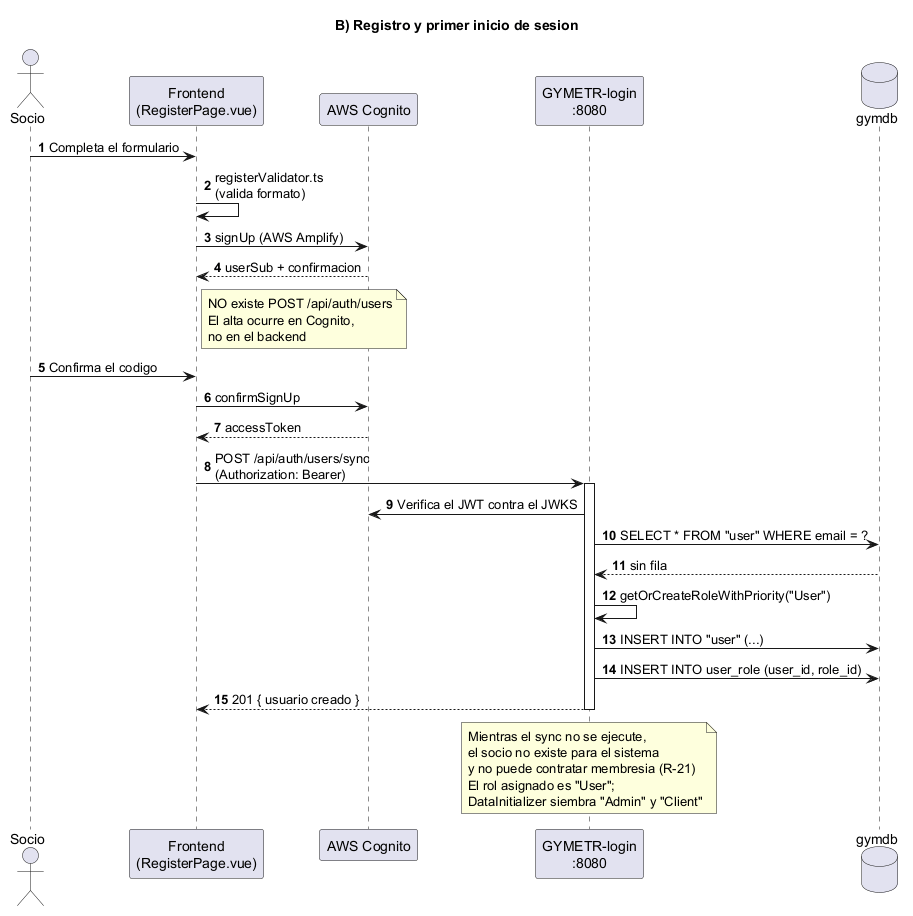

The diagram above was rendered by PlantUML. Its source (embedded in the PNG):
@startuml
' ===========================================================
title B) Registro y primer inicio de sesion

autonumber
actor Socio
participant "Frontend\n(RegisterPage.vue)" as FE
participant "AWS Cognito" as COG
participant "GYMETR-login\n:8080" as LG
database "gymdb" as DB

Socio -> FE: Completa el formulario
FE -> FE: registerValidator.ts\n(valida formato)
FE -> COG: signUp (AWS Amplify)
COG --> FE: userSub + confirmacion
note right of FE
  NO existe POST /api/auth/users
  El alta ocurre en Cognito,
  no en el backend
end note

Socio -> FE: Confirma el codigo
FE -> COG: confirmSignUp
COG --> FE: accessToken

FE -> LG: POST /api/auth/users/sync\n(Authorization: Bearer)
activate LG
LG -> COG: Verifica el JWT contra el JWKS
LG -> DB: SELECT * FROM "user" WHERE email = ?
DB --> LG: sin fila
LG -> LG: getOrCreateRoleWithPriority("User")
LG -> DB: INSERT INTO "user" (...)
LG -> DB: INSERT INTO user_role (user_id, role_id)
LG --> FE: 201 { usuario creado }
deactivate LG

note over LG
  Mientras el sync no se ejecute,
  el socio no existe para el sistema
  y no puede contratar membresia (R-21)
  El rol asignado es "User";
  DataInitializer siembra "Admin" y "Client"
end note

@enduml